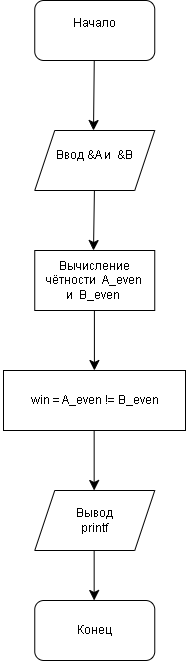

The diagram above was exported from draw.io. Its source (the exported page's mxGraphModel, read from the mxfile embedded in the PNG):
<mxGraphModel dx="692" dy="848" grid="1" gridSize="10" guides="1" tooltips="1" connect="1" arrows="1" fold="1" page="1" pageScale="1" pageWidth="827" pageHeight="1169" math="0" shadow="0">
  <root>
    <mxCell id="0" />
    <mxCell id="1" parent="0" />
    <mxCell id="3aVKn8ZlEa49tbYOIes9-12" parent="1" style="rounded=0;whiteSpace=wrap;html=1;" value="" vertex="1">
      <mxGeometry height="60" width="120" x="341.25" y="270" as="geometry" />
    </mxCell>
    <mxCell id="3aVKn8ZlEa49tbYOIes9-13" parent="1" style="rounded=1;whiteSpace=wrap;html=1;" value="" vertex="1">
      <mxGeometry height="60" width="120" x="341.25" y="20" as="geometry" />
    </mxCell>
    <mxCell id="3aVKn8ZlEa49tbYOIes9-14" parent="1" style="shape=parallelogram;perimeter=parallelogramPerimeter;whiteSpace=wrap;html=1;shapeInside=1;fixedSize=1;" value="" vertex="1">
      <mxGeometry height="60" width="120" x="341.25" y="150" as="geometry" />
    </mxCell>
    <mxCell id="3aVKn8ZlEa49tbYOIes9-16" parent="1" style="text;html=1;whiteSpace=wrap;strokeColor=none;fillColor=none;align=center;verticalAlign=middle;rounded=0;" value="Начало&lt;div&gt;&lt;br&gt;&lt;/div&gt;" vertex="1">
      <mxGeometry height="60" width="98.75" x="351.88" y="20" as="geometry" />
    </mxCell>
    <mxCell id="3aVKn8ZlEa49tbYOIes9-17" edge="1" parent="1" style="edgeStyle=none;orthogonalLoop=1;jettySize=auto;html=1;rounded=0;fontSize=12;startSize=8;endSize=8;curved=1;" value="">
      <mxGeometry relative="1" width="140" as="geometry">
        <Array as="points" />
        <mxPoint x="400.76" y="80" as="sourcePoint" />
        <mxPoint x="400" y="150" as="targetPoint" />
      </mxGeometry>
    </mxCell>
    <mxCell id="3aVKn8ZlEa49tbYOIes9-18" parent="1" style="text;html=1;whiteSpace=wrap;strokeColor=none;fillColor=none;align=center;verticalAlign=middle;rounded=0;" value="Ввод &amp;amp;A и&amp;nbsp;&amp;nbsp;&amp;amp;B" vertex="1">
      <mxGeometry height="30" width="90" x="356.25" y="160" as="geometry" />
    </mxCell>
    <mxCell id="3aVKn8ZlEa49tbYOIes9-20" edge="1" parent="1" style="edgeStyle=none;orthogonalLoop=1;jettySize=auto;html=1;rounded=0;fontSize=12;startSize=8;endSize=8;curved=1;" value="">
      <mxGeometry relative="1" width="140" as="geometry">
        <Array as="points" />
        <mxPoint x="400.90999999999997" y="210" as="sourcePoint" />
        <mxPoint x="400" y="270" as="targetPoint" />
      </mxGeometry>
    </mxCell>
    <mxCell id="3aVKn8ZlEa49tbYOIes9-21" parent="1" style="text;html=1;whiteSpace=wrap;strokeColor=none;fillColor=none;align=center;verticalAlign=middle;rounded=0;" value="Вычисление чётности&amp;nbsp;&amp;nbsp;A_even и&amp;nbsp;&amp;nbsp;B_even&amp;nbsp;" vertex="1">
      <mxGeometry height="50" width="90" x="356.26" y="275" as="geometry" />
    </mxCell>
    <mxCell id="3aVKn8ZlEa49tbYOIes9-22" edge="1" parent="1" style="edgeStyle=none;orthogonalLoop=1;jettySize=auto;html=1;rounded=0;fontSize=12;startSize=8;endSize=8;curved=1;" value="">
      <mxGeometry relative="1" width="140" as="geometry">
        <Array as="points" />
        <mxPoint x="400.90999999999997" y="330" as="sourcePoint" />
        <mxPoint x="400.91" y="390" as="targetPoint" />
      </mxGeometry>
    </mxCell>
    <mxCell id="3aVKn8ZlEa49tbYOIes9-23" parent="1" style="rounded=0;whiteSpace=wrap;html=1;" value="" vertex="1">
      <mxGeometry height="60" width="182" x="310" y="390" as="geometry" />
    </mxCell>
    <mxCell id="3aVKn8ZlEa49tbYOIes9-24" parent="1" style="text;html=1;whiteSpace=wrap;strokeColor=none;fillColor=none;align=center;verticalAlign=middle;rounded=0;" value="win = A_even != B_even" vertex="1">
      <mxGeometry height="30" width="188.75" x="306.88" y="405" as="geometry" />
    </mxCell>
    <mxCell id="3aVKn8ZlEa49tbYOIes9-25" parent="1" style="shape=parallelogram;perimeter=parallelogramPerimeter;whiteSpace=wrap;html=1;shapeInside=1;fixedSize=1;" value="" vertex="1">
      <mxGeometry height="60" width="120" x="341.26" y="510" as="geometry" />
    </mxCell>
    <mxCell id="3aVKn8ZlEa49tbYOIes9-26" edge="1" parent="1" style="edgeStyle=none;orthogonalLoop=1;jettySize=auto;html=1;rounded=0;fontSize=12;startSize=8;endSize=8;curved=1;" value="">
      <mxGeometry relative="1" width="140" as="geometry">
        <Array as="points" />
        <mxPoint x="400.65999999999997" y="450" as="sourcePoint" />
        <mxPoint x="400.65999999999997" y="510" as="targetPoint" />
      </mxGeometry>
    </mxCell>
    <mxCell id="3aVKn8ZlEa49tbYOIes9-28" parent="1" style="text;html=1;whiteSpace=wrap;strokeColor=none;fillColor=none;align=center;verticalAlign=middle;rounded=0;" value="Вывод&lt;div&gt;printf&lt;/div&gt;" vertex="1">
      <mxGeometry height="30" width="60" x="371.26" y="525" as="geometry" />
    </mxCell>
    <mxCell id="3aVKn8ZlEa49tbYOIes9-29" edge="1" parent="1" style="edgeStyle=none;orthogonalLoop=1;jettySize=auto;html=1;rounded=0;fontSize=12;startSize=8;endSize=8;curved=1;" value="">
      <mxGeometry relative="1" width="140" as="geometry">
        <Array as="points" />
        <mxPoint x="400.65999999999997" y="570" as="sourcePoint" />
        <mxPoint x="400.65999999999997" y="620" as="targetPoint" />
      </mxGeometry>
    </mxCell>
    <mxCell id="3aVKn8ZlEa49tbYOIes9-31" parent="1" style="rounded=1;whiteSpace=wrap;html=1;" value="" vertex="1">
      <mxGeometry height="60" width="120" x="341.26" y="620" as="geometry" />
    </mxCell>
    <mxCell id="3aVKn8ZlEa49tbYOIes9-32" parent="1" style="text;html=1;whiteSpace=wrap;strokeColor=none;fillColor=none;align=center;verticalAlign=middle;rounded=0;" value="Конец" vertex="1">
      <mxGeometry height="30" width="60" x="371" y="635" as="geometry" />
    </mxCell>
  </root>
</mxGraphModel>